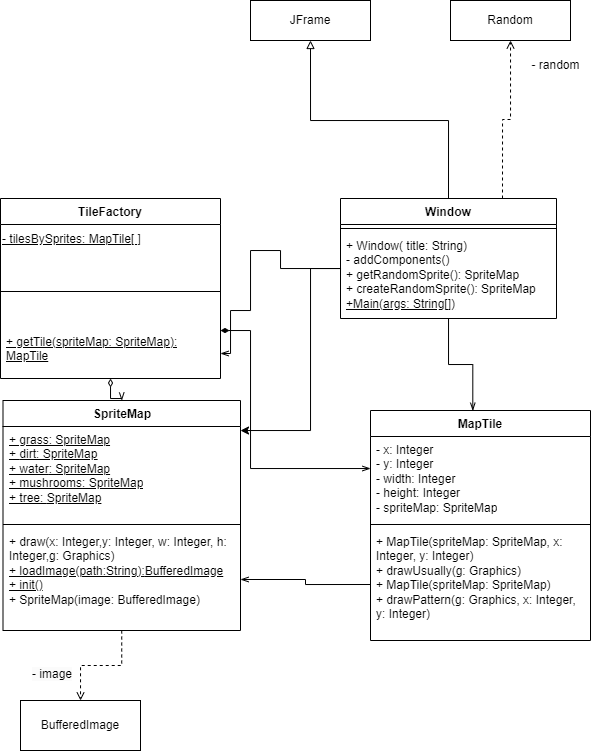

The diagram above was exported from draw.io. Its source (the exported page's mxGraphModel, read from the mxfile embedded in the PNG):
<mxGraphModel dx="599" dy="337" grid="1" gridSize="10" guides="1" tooltips="1" connect="1" arrows="1" fold="1" page="1" pageScale="1" pageWidth="827" pageHeight="1169" math="0" shadow="0">
  <root>
    <mxCell id="0" />
    <mxCell id="1" parent="0" />
    <mxCell id="8Rd-dk03kc9m2kgpR4xg-43" style="edgeStyle=orthogonalEdgeStyle;rounded=0;orthogonalLoop=1;jettySize=auto;html=1;endArrow=open;endFill=0;dashed=1;" parent="1" source="8Rd-dk03kc9m2kgpR4xg-5" target="8Rd-dk03kc9m2kgpR4xg-42" edge="1">
      <mxGeometry relative="1" as="geometry" />
    </mxCell>
    <mxCell id="8Rd-dk03kc9m2kgpR4xg-5" value="SpriteMap" style="swimlane;fontStyle=1;align=center;verticalAlign=top;childLayout=stackLayout;horizontal=1;startSize=26;horizontalStack=0;resizeParent=1;resizeParentMax=0;resizeLast=0;collapsible=1;marginBottom=0;whiteSpace=wrap;html=1;" parent="1" vertex="1">
      <mxGeometry x="32.5" y="440" width="237.5" height="230" as="geometry" />
    </mxCell>
    <mxCell id="8Rd-dk03kc9m2kgpR4xg-6" value="&lt;u&gt;+&amp;nbsp;grass:&amp;nbsp;SpriteMap&lt;br&gt;&lt;/u&gt;&lt;u style=&quot;border-color: var(--border-color);&quot;&gt;+&amp;nbsp;&lt;span style=&quot;border-color: var(--border-color); background-color: initial;&quot;&gt;dirt&lt;u style=&quot;background-color: initial; border-color: var(--border-color);&quot;&gt;&lt;span style=&quot;border-color: var(--border-color); background-color: initial;&quot;&gt;:&amp;nbsp;SpriteMap&lt;br&gt;&lt;/span&gt;&lt;/u&gt;&lt;/span&gt;&lt;/u&gt;&lt;u style=&quot;border-color: var(--border-color);&quot;&gt;+&amp;nbsp;water&lt;u style=&quot;background-color: initial; border-color: var(--border-color);&quot;&gt;:&amp;nbsp;SpriteMap&lt;br&gt;&lt;/u&gt;&lt;/u&gt;&lt;span style=&quot;border-color: var(--border-color);&quot;&gt;&lt;u&gt;+&amp;nbsp;mushrooms&lt;/u&gt;&lt;u style=&quot;text-decoration-line: underline; background-color: initial; border-color: var(--border-color);&quot;&gt;:&amp;nbsp;SpriteMap&lt;br&gt;&lt;/u&gt;&lt;span style=&quot;border-color: var(--border-color);&quot;&gt;&lt;u&gt;+&amp;nbsp;tree&lt;span style=&quot;background-color: initial; border-color: var(--border-color);&quot;&gt;&lt;span style=&quot;border-color: var(--border-color);&quot;&gt;&lt;span style=&quot;border-color: var(--border-color); background-color: initial;&quot;&gt;:&amp;nbsp;&lt;/span&gt;&lt;/span&gt;&lt;/span&gt;&lt;/u&gt;&lt;/span&gt;&lt;/span&gt;&lt;u&gt;SpriteMap&lt;/u&gt;" style="text;strokeColor=none;fillColor=none;align=left;verticalAlign=top;spacingLeft=4;spacingRight=4;overflow=hidden;rotatable=0;points=[[0,0.5],[1,0.5]];portConstraint=eastwest;whiteSpace=wrap;html=1;" parent="8Rd-dk03kc9m2kgpR4xg-5" vertex="1">
      <mxGeometry y="26" width="237.5" height="94" as="geometry" />
    </mxCell>
    <mxCell id="8Rd-dk03kc9m2kgpR4xg-7" value="" style="line;strokeWidth=1;fillColor=none;align=left;verticalAlign=middle;spacingTop=-1;spacingLeft=3;spacingRight=3;rotatable=0;labelPosition=right;points=[];portConstraint=eastwest;strokeColor=inherit;" parent="8Rd-dk03kc9m2kgpR4xg-5" vertex="1">
      <mxGeometry y="120" width="237.5" height="8" as="geometry" />
    </mxCell>
    <mxCell id="8Rd-dk03kc9m2kgpR4xg-8" value="+ draw(x: Integer,y: Integer, w: Integer, h: Integer,g: Graphics)&lt;br&gt;&lt;u&gt;+ loadImage(path:String):&lt;/u&gt;&lt;u&gt;BufferedImage&lt;/u&gt;&lt;br&gt;&lt;u&gt;+ init()&lt;/u&gt;&lt;br&gt;+&amp;nbsp;SpriteMap(image: BufferedImage)" style="text;strokeColor=none;fillColor=none;align=left;verticalAlign=top;spacingLeft=4;spacingRight=4;overflow=hidden;rotatable=0;points=[[0,0.5],[1,0.5]];portConstraint=eastwest;whiteSpace=wrap;html=1;" parent="8Rd-dk03kc9m2kgpR4xg-5" vertex="1">
      <mxGeometry y="128" width="237.5" height="102" as="geometry" />
    </mxCell>
    <mxCell id="8Rd-dk03kc9m2kgpR4xg-26" style="edgeStyle=orthogonalEdgeStyle;rounded=0;orthogonalLoop=1;jettySize=auto;html=1;exitX=0.5;exitY=0;exitDx=0;exitDy=0;endArrow=block;endFill=0;entryX=0.5;entryY=1;entryDx=0;entryDy=0;" parent="1" source="8Rd-dk03kc9m2kgpR4xg-9" target="VOR47TT2U8kfQbSNi_Cb-2" edge="1">
      <mxGeometry relative="1" as="geometry">
        <mxPoint x="350" y="150" as="targetPoint" />
        <Array as="points">
          <mxPoint x="478" y="160" />
          <mxPoint x="340" y="160" />
        </Array>
      </mxGeometry>
    </mxCell>
    <mxCell id="8Rd-dk03kc9m2kgpR4xg-29" style="edgeStyle=orthogonalEdgeStyle;rounded=0;orthogonalLoop=1;jettySize=auto;html=1;exitX=0.75;exitY=0;exitDx=0;exitDy=0;endArrow=open;endFill=0;dashed=1;" parent="1" source="8Rd-dk03kc9m2kgpR4xg-9" target="8Rd-dk03kc9m2kgpR4xg-30" edge="1">
      <mxGeometry relative="1" as="geometry">
        <mxPoint x="503" y="130" as="targetPoint" />
      </mxGeometry>
    </mxCell>
    <mxCell id="8Rd-dk03kc9m2kgpR4xg-46" style="edgeStyle=orthogonalEdgeStyle;rounded=0;orthogonalLoop=1;jettySize=auto;html=1;entryX=0.465;entryY=0.001;entryDx=0;entryDy=0;entryPerimeter=0;endArrow=openThin;endFill=0;" parent="1" source="8Rd-dk03kc9m2kgpR4xg-9" target="8Rd-dk03kc9m2kgpR4xg-17" edge="1">
      <mxGeometry relative="1" as="geometry" />
    </mxCell>
    <mxCell id="8Rd-dk03kc9m2kgpR4xg-9" value="Window" style="swimlane;fontStyle=1;align=center;verticalAlign=top;childLayout=stackLayout;horizontal=1;startSize=26;horizontalStack=0;resizeParent=1;resizeParentMax=0;resizeLast=0;collapsible=1;marginBottom=0;whiteSpace=wrap;html=1;" parent="1" vertex="1">
      <mxGeometry x="370" y="238" width="216" height="120" as="geometry" />
    </mxCell>
    <mxCell id="8Rd-dk03kc9m2kgpR4xg-11" value="" style="line;strokeWidth=1;fillColor=none;align=left;verticalAlign=middle;spacingTop=-1;spacingLeft=3;spacingRight=3;rotatable=0;labelPosition=right;points=[];portConstraint=eastwest;strokeColor=inherit;" parent="8Rd-dk03kc9m2kgpR4xg-9" vertex="1">
      <mxGeometry y="26" width="216" height="8" as="geometry" />
    </mxCell>
    <mxCell id="8Rd-dk03kc9m2kgpR4xg-12" value="+ Window( title: String)&lt;br&gt;- addComponents()&lt;br&gt;+ getRandomSprite(): SpriteMap&lt;br&gt;+ createRandomSprite(): SpriteMap&lt;br&gt;&lt;u&gt;+Main(args: String[])&lt;/u&gt;" style="text;strokeColor=none;fillColor=none;align=left;verticalAlign=top;spacingLeft=4;spacingRight=4;overflow=hidden;rotatable=0;points=[[0,0.5],[1,0.5]];portConstraint=eastwest;whiteSpace=wrap;html=1;" parent="8Rd-dk03kc9m2kgpR4xg-9" vertex="1">
      <mxGeometry y="34" width="216" height="86" as="geometry" />
    </mxCell>
    <mxCell id="8Rd-dk03kc9m2kgpR4xg-39" style="edgeStyle=orthogonalEdgeStyle;rounded=0;orthogonalLoop=1;jettySize=auto;html=1;endArrow=openThin;endFill=0;startArrow=diamondThin;startFill=0;" parent="1" source="8Rd-dk03kc9m2kgpR4xg-13" target="8Rd-dk03kc9m2kgpR4xg-5" edge="1">
      <mxGeometry relative="1" as="geometry" />
    </mxCell>
    <mxCell id="8Rd-dk03kc9m2kgpR4xg-13" value="TileFactory" style="swimlane;fontStyle=1;align=center;verticalAlign=top;childLayout=stackLayout;horizontal=1;startSize=26;horizontalStack=0;resizeParent=1;resizeParentMax=0;resizeLast=0;collapsible=1;marginBottom=0;whiteSpace=wrap;html=1;" parent="1" vertex="1">
      <mxGeometry x="30" y="238" width="220" height="180" as="geometry" />
    </mxCell>
    <mxCell id="vTIEshgNVYfBaSZqLJ2a-4" value="&lt;u&gt;- tilesBySprites: MapTile[ ]&lt;/u&gt;" style="text;html=1;align=left;verticalAlign=middle;resizable=0;points=[];autosize=1;strokeColor=none;fillColor=none;" vertex="1" parent="8Rd-dk03kc9m2kgpR4xg-13">
      <mxGeometry y="26" width="220" height="30" as="geometry" />
    </mxCell>
    <mxCell id="8Rd-dk03kc9m2kgpR4xg-15" value="" style="line;strokeWidth=1;fillColor=none;align=left;verticalAlign=middle;spacingTop=-1;spacingLeft=3;spacingRight=3;rotatable=0;labelPosition=right;points=[];portConstraint=eastwest;strokeColor=inherit;" parent="8Rd-dk03kc9m2kgpR4xg-13" vertex="1">
      <mxGeometry y="56" width="220" height="74" as="geometry" />
    </mxCell>
    <mxCell id="8Rd-dk03kc9m2kgpR4xg-16" value="&lt;u&gt;+ getTile(spriteMap: SpriteMap&lt;span style=&quot;background-color: initial;&quot;&gt;):&lt;br&gt;MapTile&lt;/span&gt;&lt;/u&gt;" style="text;strokeColor=none;fillColor=none;align=left;verticalAlign=top;spacingLeft=4;spacingRight=4;overflow=hidden;rotatable=0;points=[[0,0.5],[1,0.5]];portConstraint=eastwest;whiteSpace=wrap;html=1;" parent="8Rd-dk03kc9m2kgpR4xg-13" vertex="1">
      <mxGeometry y="130" width="220" height="50" as="geometry" />
    </mxCell>
    <mxCell id="8Rd-dk03kc9m2kgpR4xg-17" value="MapTile" style="swimlane;fontStyle=1;align=center;verticalAlign=top;childLayout=stackLayout;horizontal=1;startSize=26;horizontalStack=0;resizeParent=1;resizeParentMax=0;resizeLast=0;collapsible=1;marginBottom=0;whiteSpace=wrap;html=1;" parent="1" vertex="1">
      <mxGeometry x="400" y="450" width="220" height="230" as="geometry" />
    </mxCell>
    <mxCell id="8Rd-dk03kc9m2kgpR4xg-18" value="- x: Integer&lt;br&gt;- y: Integer&lt;br&gt;- width&lt;span style=&quot;background-color: initial;&quot;&gt;: Integer&lt;/span&gt;&lt;br&gt;-&amp;nbsp;height: Integer&lt;br&gt;- spriteMap: SpriteMap&lt;span style=&quot;background-color: initial;&quot;&gt;&lt;br&gt;&lt;/span&gt;" style="text;strokeColor=none;fillColor=none;align=left;verticalAlign=top;spacingLeft=4;spacingRight=4;overflow=hidden;rotatable=0;points=[[0,0.5],[1,0.5]];portConstraint=eastwest;whiteSpace=wrap;html=1;" parent="8Rd-dk03kc9m2kgpR4xg-17" vertex="1">
      <mxGeometry y="26" width="220" height="84" as="geometry" />
    </mxCell>
    <mxCell id="8Rd-dk03kc9m2kgpR4xg-19" value="" style="line;strokeWidth=1;fillColor=none;align=left;verticalAlign=middle;spacingTop=-1;spacingLeft=3;spacingRight=3;rotatable=0;labelPosition=right;points=[];portConstraint=eastwest;strokeColor=inherit;" parent="8Rd-dk03kc9m2kgpR4xg-17" vertex="1">
      <mxGeometry y="110" width="220" height="8" as="geometry" />
    </mxCell>
    <mxCell id="8Rd-dk03kc9m2kgpR4xg-20" value="+ MapTile(spriteMap: SpriteMap, x: Integer, y: Integer)&lt;br&gt;+&amp;nbsp;drawUsually(g: Graphics)&lt;br&gt;+ MapTile(spriteMap: SpriteMap)&lt;br&gt;+&amp;nbsp;drawPattern(g: Graphics, x: Integer, y: Integer)" style="text;strokeColor=none;fillColor=none;align=left;verticalAlign=top;spacingLeft=4;spacingRight=4;overflow=hidden;rotatable=0;points=[[0,0.5],[1,0.5]];portConstraint=eastwest;whiteSpace=wrap;html=1;" parent="8Rd-dk03kc9m2kgpR4xg-17" vertex="1">
      <mxGeometry y="118" width="220" height="112" as="geometry" />
    </mxCell>
    <mxCell id="8Rd-dk03kc9m2kgpR4xg-30" value="Random" style="html=1;whiteSpace=wrap;" parent="1" vertex="1">
      <mxGeometry x="480" y="40" width="120" height="40" as="geometry" />
    </mxCell>
    <mxCell id="8Rd-dk03kc9m2kgpR4xg-31" value="- random" style="text;html=1;align=center;verticalAlign=middle;resizable=0;points=[];autosize=1;strokeColor=none;fillColor=none;" parent="1" vertex="1">
      <mxGeometry x="550" y="90" width="70" height="30" as="geometry" />
    </mxCell>
    <mxCell id="8Rd-dk03kc9m2kgpR4xg-38" style="edgeStyle=orthogonalEdgeStyle;rounded=0;orthogonalLoop=1;jettySize=auto;html=1;exitX=0;exitY=0.5;exitDx=0;exitDy=0;endArrow=openThin;endFill=0;" parent="1" source="8Rd-dk03kc9m2kgpR4xg-12" target="8Rd-dk03kc9m2kgpR4xg-16" edge="1">
      <mxGeometry relative="1" as="geometry">
        <Array as="points">
          <mxPoint x="370" y="308" />
          <mxPoint x="310" y="308" />
          <mxPoint x="310" y="290" />
          <mxPoint x="280" y="290" />
          <mxPoint x="280" y="350" />
          <mxPoint x="260" y="350" />
          <mxPoint x="260" y="393" />
        </Array>
      </mxGeometry>
    </mxCell>
    <mxCell id="8Rd-dk03kc9m2kgpR4xg-40" style="edgeStyle=orthogonalEdgeStyle;rounded=0;orthogonalLoop=1;jettySize=auto;html=1;endArrow=openThin;endFill=0;startArrow=diamondThin;startFill=1;" parent="1" source="8Rd-dk03kc9m2kgpR4xg-16" target="8Rd-dk03kc9m2kgpR4xg-18" edge="1">
      <mxGeometry relative="1" as="geometry">
        <Array as="points">
          <mxPoint x="180" y="370" />
          <mxPoint x="280" y="370" />
          <mxPoint x="280" y="508" />
        </Array>
      </mxGeometry>
    </mxCell>
    <mxCell id="8Rd-dk03kc9m2kgpR4xg-42" value="BufferedImage" style="html=1;whiteSpace=wrap;" parent="1" vertex="1">
      <mxGeometry x="50" y="740" width="120" height="50" as="geometry" />
    </mxCell>
    <mxCell id="8Rd-dk03kc9m2kgpR4xg-44" value="&lt;span style=&quot;color: rgb(0, 0, 0); font-family: Helvetica; font-size: 12px; font-style: normal; font-variant-ligatures: normal; font-variant-caps: normal; font-weight: 400; letter-spacing: normal; orphans: 2; text-align: left; text-indent: 0px; text-transform: none; widows: 2; word-spacing: 0px; -webkit-text-stroke-width: 0px; background-color: rgb(251, 251, 251); text-decoration-thickness: initial; text-decoration-style: initial; text-decoration-color: initial; float: none; display: inline !important;&quot;&gt;- image&lt;/span&gt;" style="text;whiteSpace=wrap;html=1;" parent="1" vertex="1">
      <mxGeometry x="60" y="700" width="70" height="30" as="geometry" />
    </mxCell>
    <mxCell id="8Rd-dk03kc9m2kgpR4xg-45" style="edgeStyle=orthogonalEdgeStyle;rounded=0;orthogonalLoop=1;jettySize=auto;html=1;" parent="1" source="8Rd-dk03kc9m2kgpR4xg-12" target="8Rd-dk03kc9m2kgpR4xg-6" edge="1">
      <mxGeometry relative="1" as="geometry">
        <Array as="points">
          <mxPoint x="340" y="308" />
          <mxPoint x="340" y="470" />
        </Array>
      </mxGeometry>
    </mxCell>
    <mxCell id="8Rd-dk03kc9m2kgpR4xg-47" style="edgeStyle=orthogonalEdgeStyle;rounded=0;orthogonalLoop=1;jettySize=auto;html=1;exitX=0;exitY=0.5;exitDx=0;exitDy=0;entryX=1;entryY=0.5;entryDx=0;entryDy=0;endArrow=openThin;endFill=0;" parent="1" source="8Rd-dk03kc9m2kgpR4xg-20" target="8Rd-dk03kc9m2kgpR4xg-8" edge="1">
      <mxGeometry relative="1" as="geometry" />
    </mxCell>
    <mxCell id="VOR47TT2U8kfQbSNi_Cb-2" value="JFrame" style="html=1;whiteSpace=wrap;" parent="1" vertex="1">
      <mxGeometry x="280" y="40" width="120" height="40" as="geometry" />
    </mxCell>
  </root>
</mxGraphModel>